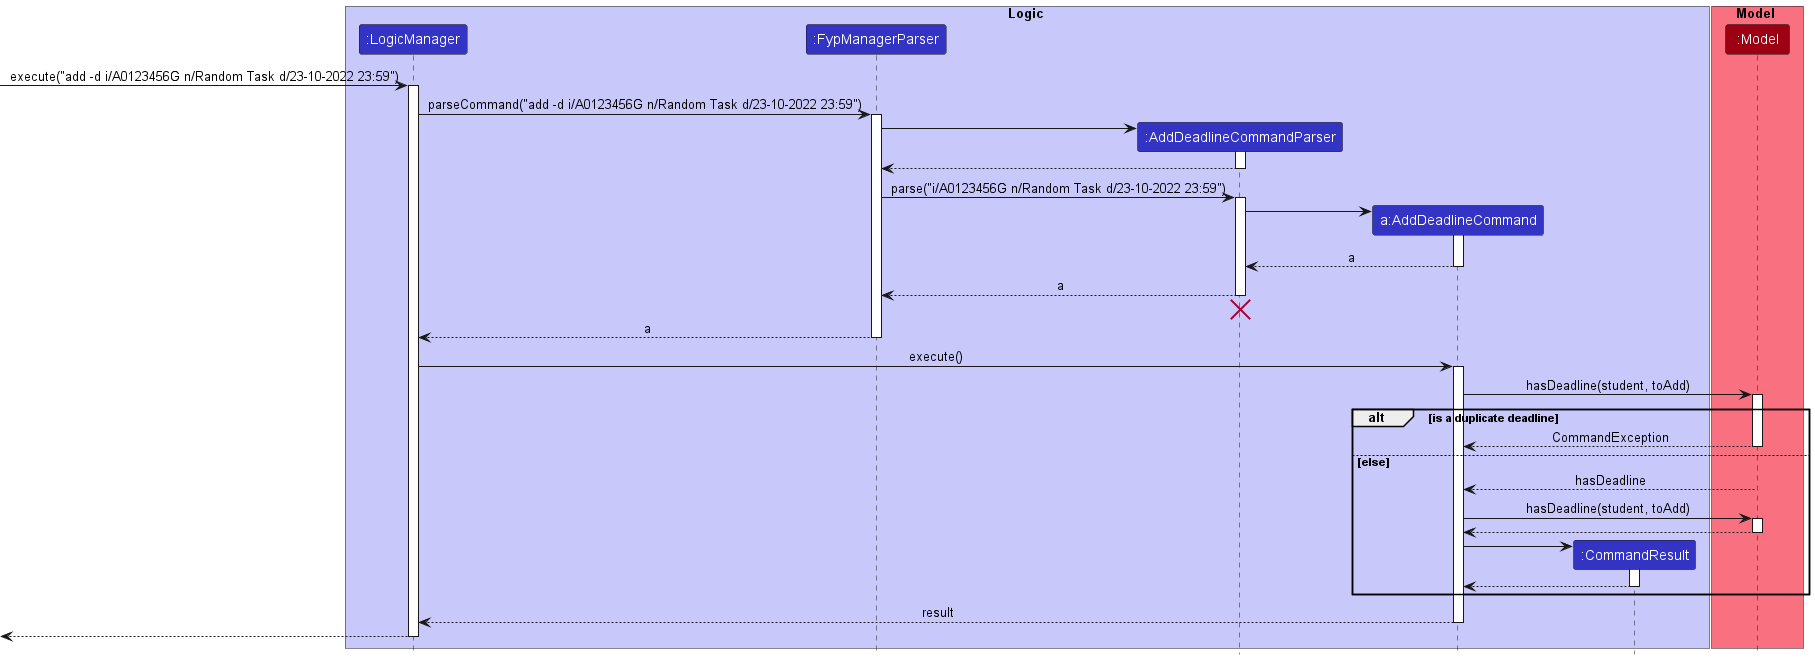

The diagram above was rendered by PlantUML. Its source (embedded in the PNG):
@startuml
!include style.puml

box Logic LOGIC_COLOR_T1
participant ":LogicManager" as LogicManager LOGIC_COLOR
participant ":FypManagerParser" as FypManagerParser LOGIC_COLOR
participant ":AddDeadlineCommandParser" as AddDeadlineCommandParser LOGIC_COLOR
participant "a:AddDeadlineCommand" as AddDeadlineCommand LOGIC_COLOR
participant ":CommandResult" as CommandResult LOGIC_COLOR
end box

box Model MODEL_COLOR_T1
participant ":Model" as Model MODEL_COLOR
end box

[-> LogicManager : execute("add -d i/A0123456G n/Random Task d/23-10-2022 23:59")
activate LogicManager

LogicManager -> FypManagerParser : parseCommand("add -d i/A0123456G n/Random Task d/23-10-2022 23:59")

activate FypManagerParser

create AddDeadlineCommandParser
FypManagerParser -> AddDeadlineCommandParser
activate AddDeadlineCommandParser

AddDeadlineCommandParser --> FypManagerParser
deactivate AddDeadlineCommandParser

FypManagerParser -> AddDeadlineCommandParser : parse("i/A0123456G n/Random Task d/23-10-2022 23:59")
activate AddDeadlineCommandParser

create AddDeadlineCommand
AddDeadlineCommandParser -> AddDeadlineCommand
activate AddDeadlineCommand

AddDeadlineCommand --> AddDeadlineCommandParser : a
deactivate AddDeadlineCommand

AddDeadlineCommandParser --> FypManagerParser : a
deactivate AddDeadlineCommandParser
'Hidden arrow to position the destroy marker below the end of the activation bar.
AddDeadlineCommandParser -[hidden]-> FypManagerParser
destroy AddDeadlineCommandParser

FypManagerParser --> LogicManager : a
deactivate FypManagerParser

LogicManager -> AddDeadlineCommand : execute()
activate AddDeadlineCommand

AddDeadlineCommand -> Model : hasDeadline(student, toAdd)
activate Model

alt is a duplicate deadline
Model --> AddDeadlineCommand : CommandException
deactivate Model

else else
Model --> AddDeadlineCommand : hasDeadline
deactivate Model

AddDeadlineCommand -> Model : hasDeadline(student, toAdd)
activate Model

Model --> AddDeadlineCommand
deactivate Model

create CommandResult
AddDeadlineCommand -> CommandResult
activate CommandResult

CommandResult --> AddDeadlineCommand
deactivate CommandResult
end

AddDeadlineCommand --> LogicManager : result
deactivate AddDeadlineCommand

[<--LogicManager
deactivate LogicManager
@enduml